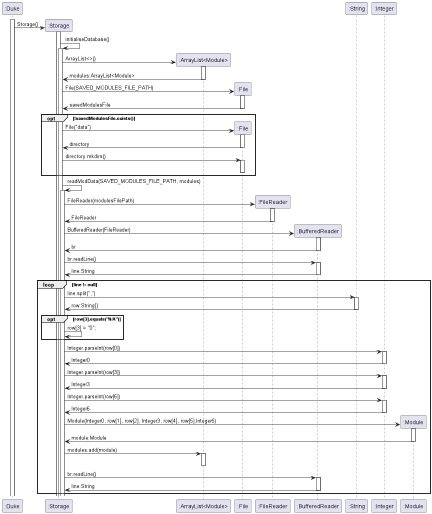

The diagram above was rendered by PlantUML. Its source (embedded in the PNG):
@startuml
'https://plantuml.com/sequence-diagram



activate ":Duke"
create ":Storage"
":Duke" -> ":Storage" : Storage()
activate ":Storage"
":Storage" -> ":Storage" : initialiseDatabase()
activate ":Storage"
create ":ArrayList<Module>"
":Storage" -> ":ArrayList<Module>" : ArrayList<>()
activate ":ArrayList<Module>"
":Storage" <- ":ArrayList<Module>" : modules:ArrayList<Module>
deactivate ":ArrayList<Module>"
create ":File"
":Storage" -> ":File" : File(SAVED_MODULES_FILE_PATH)
activate ":File"
":Storage" <- ":File" : savedModulesFile
deactivate ":File"

opt !savedModulesFile.exists()
create ":File"
":Storage" -> ":File" : File("data")
activate ":File"
":Storage" <- ":File" : directory
deactivate ":File"
":Storage" -> ":File" : directory.mkdirs()
activate ":File"
deactivate ":File"
end

":Storage" -> ":Storage" : readModData(SAVED_MODULES_FILE_PATH, modules)
activate ":Storage"
create ":FileReader"
":Storage" -> ":FileReader" : FileReader(modulesFilePath)
activate ":FileReader"
":Storage" <- ":FileReader" : FileReader
deactivate ":FileReader"
create ":BufferedReader"
":Storage" -> ":BufferedReader" : BufferedReader(FileReader)
activate ":BufferedReader"
":Storage" <- ":BufferedReader" : br
deactivate ":BufferedReader"
":Storage" -> ":BufferedReader" : br.readLine()
activate ":BufferedReader"
":Storage" <- ":BufferedReader" : line:String
deactivate ":BufferedReader"
loop line != null
":Storage" -> ":String" : line.split(",")
activate ":String"
":Storage" <- ":String" : row:String[]
deactivate ":String"
opt row[3].equals("N/A")
":Storage" -> ":Storage" : row[3] = "0";
end
":Storage" -> ":Integer" : Integer.parseInt(row[0])
activate ":Integer"
":Storage" <- ":Integer" : Integer0
deactivate ":Integer"
":Storage" -> ":Integer" : Integer.parseInt(row[3])
activate ":Integer"
":Storage" <- ":Integer" : Integer3
deactivate ":Integer"
":Storage" -> ":Integer" : Integer.parseInt(row[6])
activate ":Integer"
":Storage" <- ":Integer" : Integer6
deactivate ":Integer"
create ":Module"
":Storage" -> ":Module" : Module(Integer0, row[1], row[2], Integer3, row[4], row[5],Integer6)
activate ":Module"
":Storage" <- ":Module" : module:Module
deactivate ":Module"
":Storage" -> ":ArrayList<Module>" : modules.add(module)
activate ":ArrayList<Module>"
deactivate ":ArrayList<Module>"
":Storage" -> ":BufferedReader" : br.readLine()
activate ":BufferedReader"
":Storage" <- ":BufferedReader" : line:String
deactivate ":BufferedReader"
end
deactivate ":Storage"


@enduml